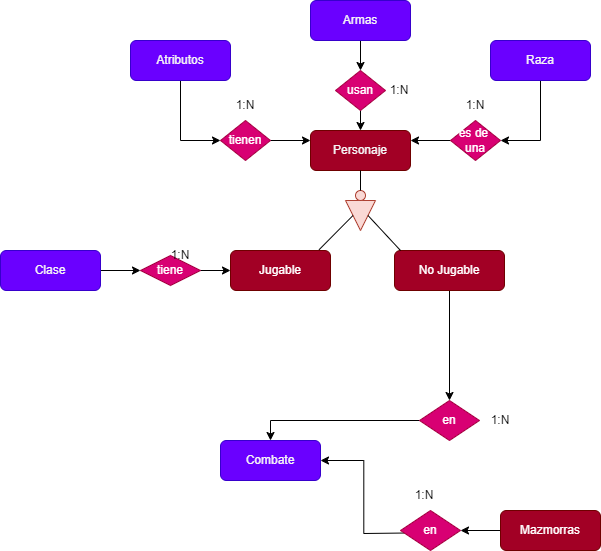

The diagram above was exported from draw.io. Its source (the exported page's mxGraphModel, read from the mxfile embedded in the PNG):
<mxGraphModel dx="1050" dy="565" grid="1" gridSize="10" guides="1" tooltips="1" connect="1" arrows="1" fold="1" page="1" pageScale="1" pageWidth="827" pageHeight="1169" math="0" shadow="0">
  <root>
    <mxCell id="0" />
    <mxCell id="1" parent="0" />
    <mxCell id="QgsUHQgeRSIY5pbjBawD-1" value="&lt;font color=&quot;#f5f5f5&quot;&gt;Personaje&lt;/font&gt;" style="rounded=1;whiteSpace=wrap;html=1;fillColor=#a20025;strokeColor=#6F0000;fontColor=#ffffff;glass=0;shadow=0;" parent="1" vertex="1">
      <mxGeometry x="330" y="290" width="100" height="40" as="geometry" />
    </mxCell>
    <mxCell id="QgsUHQgeRSIY5pbjBawD-2" value="Jugable" style="rounded=1;whiteSpace=wrap;html=1;fillColor=#a20025;fontColor=#ffffff;strokeColor=#6F0000;" parent="1" vertex="1">
      <mxGeometry x="250" y="410" width="100" height="40" as="geometry" />
    </mxCell>
    <mxCell id="QgsUHQgeRSIY5pbjBawD-54" style="edgeStyle=orthogonalEdgeStyle;rounded=0;orthogonalLoop=1;jettySize=auto;html=1;exitX=0.5;exitY=1;exitDx=0;exitDy=0;" parent="1" source="QgsUHQgeRSIY5pbjBawD-3" target="QgsUHQgeRSIY5pbjBawD-52" edge="1">
      <mxGeometry relative="1" as="geometry" />
    </mxCell>
    <mxCell id="QgsUHQgeRSIY5pbjBawD-3" value="No Jugable" style="rounded=1;whiteSpace=wrap;html=1;fillColor=#a20025;fontColor=#ffffff;strokeColor=#6F0000;" parent="1" vertex="1">
      <mxGeometry x="414" y="410" width="110" height="40" as="geometry" />
    </mxCell>
    <mxCell id="QgsUHQgeRSIY5pbjBawD-4" value="" style="triangle;whiteSpace=wrap;html=1;rotation=90;fillColor=#fad9d5;strokeColor=#ae4132;" parent="1" vertex="1">
      <mxGeometry x="365" y="360" width="30" height="30" as="geometry" />
    </mxCell>
    <mxCell id="QgsUHQgeRSIY5pbjBawD-5" value="" style="ellipse;whiteSpace=wrap;html=1;aspect=fixed;fillColor=#fad9d5;strokeColor=#ae4132;" parent="1" vertex="1">
      <mxGeometry x="375" y="350" width="10" height="10" as="geometry" />
    </mxCell>
    <mxCell id="QgsUHQgeRSIY5pbjBawD-6" value="" style="endArrow=none;html=1;rounded=0;entryX=0.5;entryY=1;entryDx=0;entryDy=0;exitX=0.5;exitY=0;exitDx=0;exitDy=0;" parent="1" source="QgsUHQgeRSIY5pbjBawD-5" target="QgsUHQgeRSIY5pbjBawD-1" edge="1">
      <mxGeometry width="50" height="50" relative="1" as="geometry">
        <mxPoint x="390" y="520" as="sourcePoint" />
        <mxPoint x="440" y="470" as="targetPoint" />
      </mxGeometry>
    </mxCell>
    <mxCell id="QgsUHQgeRSIY5pbjBawD-7" value="" style="endArrow=none;html=1;rounded=0;entryX=0.5;entryY=1;entryDx=0;entryDy=0;exitX=0.886;exitY=-0.02;exitDx=0;exitDy=0;exitPerimeter=0;" parent="1" source="QgsUHQgeRSIY5pbjBawD-2" target="QgsUHQgeRSIY5pbjBawD-4" edge="1">
      <mxGeometry width="50" height="50" relative="1" as="geometry">
        <mxPoint x="330" y="410" as="sourcePoint" />
        <mxPoint x="370" y="380" as="targetPoint" />
      </mxGeometry>
    </mxCell>
    <mxCell id="QgsUHQgeRSIY5pbjBawD-8" value="" style="endArrow=none;html=1;rounded=0;exitX=0.5;exitY=0;exitDx=0;exitDy=0;" parent="1" source="QgsUHQgeRSIY5pbjBawD-4" edge="1">
      <mxGeometry width="50" height="50" relative="1" as="geometry">
        <mxPoint x="390" y="370" as="sourcePoint" />
        <mxPoint x="420" y="410" as="targetPoint" />
      </mxGeometry>
    </mxCell>
    <mxCell id="QgsUHQgeRSIY5pbjBawD-20" style="edgeStyle=orthogonalEdgeStyle;rounded=0;orthogonalLoop=1;jettySize=auto;html=1;exitX=0.5;exitY=1;exitDx=0;exitDy=0;entryX=0;entryY=0.5;entryDx=0;entryDy=0;" parent="1" source="QgsUHQgeRSIY5pbjBawD-12" target="QgsUHQgeRSIY5pbjBawD-16" edge="1">
      <mxGeometry relative="1" as="geometry" />
    </mxCell>
    <mxCell id="QgsUHQgeRSIY5pbjBawD-12" value="&lt;font color=&quot;#f5f5f5&quot;&gt;Atributos&lt;/font&gt;" style="rounded=1;whiteSpace=wrap;html=1;fillColor=#6a00ff;strokeColor=#3700CC;fontColor=#ffffff;glass=0;shadow=0;" parent="1" vertex="1">
      <mxGeometry x="150" y="200" width="100" height="40" as="geometry" />
    </mxCell>
    <mxCell id="QgsUHQgeRSIY5pbjBawD-24" style="edgeStyle=orthogonalEdgeStyle;rounded=0;orthogonalLoop=1;jettySize=auto;html=1;exitX=0.5;exitY=1;exitDx=0;exitDy=0;entryX=1;entryY=0.5;entryDx=0;entryDy=0;" parent="1" source="QgsUHQgeRSIY5pbjBawD-14" target="QgsUHQgeRSIY5pbjBawD-18" edge="1">
      <mxGeometry relative="1" as="geometry" />
    </mxCell>
    <mxCell id="QgsUHQgeRSIY5pbjBawD-14" value="&lt;font color=&quot;#f5f5f5&quot;&gt;Raza&lt;/font&gt;" style="rounded=1;whiteSpace=wrap;html=1;fillColor=#6a00ff;strokeColor=#3700CC;fontColor=#ffffff;glass=0;shadow=0;" parent="1" vertex="1">
      <mxGeometry x="510" y="200" width="100" height="40" as="geometry" />
    </mxCell>
    <mxCell id="QgsUHQgeRSIY5pbjBawD-22" style="edgeStyle=orthogonalEdgeStyle;rounded=0;orthogonalLoop=1;jettySize=auto;html=1;exitX=0.5;exitY=1;exitDx=0;exitDy=0;" parent="1" source="QgsUHQgeRSIY5pbjBawD-15" target="QgsUHQgeRSIY5pbjBawD-17" edge="1">
      <mxGeometry relative="1" as="geometry" />
    </mxCell>
    <mxCell id="QgsUHQgeRSIY5pbjBawD-15" value="&lt;font color=&quot;#f5f5f5&quot;&gt;Armas&lt;/font&gt;" style="rounded=1;whiteSpace=wrap;html=1;fillColor=#6a00ff;strokeColor=#3700CC;fontColor=#ffffff;glass=0;shadow=0;" parent="1" vertex="1">
      <mxGeometry x="330" y="160" width="100" height="40" as="geometry" />
    </mxCell>
    <mxCell id="QgsUHQgeRSIY5pbjBawD-21" style="edgeStyle=orthogonalEdgeStyle;rounded=0;orthogonalLoop=1;jettySize=auto;html=1;exitX=1;exitY=0.5;exitDx=0;exitDy=0;entryX=0;entryY=0.25;entryDx=0;entryDy=0;" parent="1" source="QgsUHQgeRSIY5pbjBawD-16" target="QgsUHQgeRSIY5pbjBawD-1" edge="1">
      <mxGeometry relative="1" as="geometry" />
    </mxCell>
    <mxCell id="QgsUHQgeRSIY5pbjBawD-16" value="tienen" style="rhombus;whiteSpace=wrap;html=1;fillColor=#d80073;fontColor=#ffffff;strokeColor=#A50040;" parent="1" vertex="1">
      <mxGeometry x="240" y="280" width="50" height="40" as="geometry" />
    </mxCell>
    <mxCell id="QgsUHQgeRSIY5pbjBawD-23" style="edgeStyle=orthogonalEdgeStyle;rounded=0;orthogonalLoop=1;jettySize=auto;html=1;exitX=0.5;exitY=1;exitDx=0;exitDy=0;entryX=0.5;entryY=0;entryDx=0;entryDy=0;" parent="1" source="QgsUHQgeRSIY5pbjBawD-17" target="QgsUHQgeRSIY5pbjBawD-1" edge="1">
      <mxGeometry relative="1" as="geometry" />
    </mxCell>
    <mxCell id="QgsUHQgeRSIY5pbjBawD-17" value="usan" style="rhombus;whiteSpace=wrap;html=1;fillColor=#d80073;fontColor=#ffffff;strokeColor=#A50040;" parent="1" vertex="1">
      <mxGeometry x="355" y="230" width="50" height="40" as="geometry" />
    </mxCell>
    <mxCell id="QgsUHQgeRSIY5pbjBawD-25" style="edgeStyle=orthogonalEdgeStyle;rounded=0;orthogonalLoop=1;jettySize=auto;html=1;exitX=0;exitY=0.5;exitDx=0;exitDy=0;entryX=1;entryY=0.25;entryDx=0;entryDy=0;" parent="1" source="QgsUHQgeRSIY5pbjBawD-18" target="QgsUHQgeRSIY5pbjBawD-1" edge="1">
      <mxGeometry relative="1" as="geometry" />
    </mxCell>
    <mxCell id="QgsUHQgeRSIY5pbjBawD-18" value="es de&amp;nbsp;&lt;div&gt;una&lt;/div&gt;" style="rhombus;whiteSpace=wrap;html=1;fillColor=#d80073;fontColor=#ffffff;strokeColor=#A50040;" parent="1" vertex="1">
      <mxGeometry x="470" y="280" width="50" height="40" as="geometry" />
    </mxCell>
    <mxCell id="QgsUHQgeRSIY5pbjBawD-38" style="edgeStyle=orthogonalEdgeStyle;rounded=0;orthogonalLoop=1;jettySize=auto;html=1;exitX=1;exitY=0.5;exitDx=0;exitDy=0;entryX=0;entryY=0.5;entryDx=0;entryDy=0;" parent="1" source="QgsUHQgeRSIY5pbjBawD-29" target="QgsUHQgeRSIY5pbjBawD-37" edge="1">
      <mxGeometry relative="1" as="geometry" />
    </mxCell>
    <mxCell id="QgsUHQgeRSIY5pbjBawD-29" value="&lt;font color=&quot;#f5f5f5&quot;&gt;Clase&lt;/font&gt;" style="rounded=1;whiteSpace=wrap;html=1;fillColor=#6a00ff;strokeColor=#3700CC;fontColor=#ffffff;glass=0;shadow=0;" parent="1" vertex="1">
      <mxGeometry x="20" y="410" width="100" height="40" as="geometry" />
    </mxCell>
    <mxCell id="QgsUHQgeRSIY5pbjBawD-39" style="edgeStyle=orthogonalEdgeStyle;rounded=0;orthogonalLoop=1;jettySize=auto;html=1;exitX=1;exitY=0.5;exitDx=0;exitDy=0;entryX=0;entryY=0.5;entryDx=0;entryDy=0;" parent="1" source="QgsUHQgeRSIY5pbjBawD-37" target="QgsUHQgeRSIY5pbjBawD-2" edge="1">
      <mxGeometry relative="1" as="geometry" />
    </mxCell>
    <mxCell id="QgsUHQgeRSIY5pbjBawD-37" value="tiene" style="rhombus;whiteSpace=wrap;html=1;fillColor=#d80073;fontColor=#ffffff;strokeColor=#A50040;" parent="1" vertex="1">
      <mxGeometry x="160" y="415" width="60" height="30" as="geometry" />
    </mxCell>
    <mxCell id="qLKRdOtEzQ0fR0XOlwT3-2" style="edgeStyle=orthogonalEdgeStyle;rounded=0;orthogonalLoop=1;jettySize=auto;html=1;exitX=0;exitY=0.5;exitDx=0;exitDy=0;entryX=1;entryY=0.5;entryDx=0;entryDy=0;" edge="1" parent="1" source="QgsUHQgeRSIY5pbjBawD-45" target="qLKRdOtEzQ0fR0XOlwT3-1">
      <mxGeometry relative="1" as="geometry" />
    </mxCell>
    <mxCell id="QgsUHQgeRSIY5pbjBawD-45" value="Mazmorras" style="rounded=1;whiteSpace=wrap;html=1;fillColor=#a20025;fontColor=#ffffff;strokeColor=#6F0000;" parent="1" vertex="1">
      <mxGeometry x="520" y="670" width="100" height="40" as="geometry" />
    </mxCell>
    <mxCell id="QgsUHQgeRSIY5pbjBawD-49" value="&lt;font color=&quot;#f5f5f5&quot;&gt;Combate&lt;/font&gt;" style="rounded=1;whiteSpace=wrap;html=1;fillColor=#6a00ff;strokeColor=#3700CC;fontColor=#ffffff;glass=0;shadow=0;" parent="1" vertex="1">
      <mxGeometry x="240" y="600" width="100" height="40" as="geometry" />
    </mxCell>
    <mxCell id="QgsUHQgeRSIY5pbjBawD-55" style="edgeStyle=orthogonalEdgeStyle;rounded=0;orthogonalLoop=1;jettySize=auto;html=1;exitX=0;exitY=0.5;exitDx=0;exitDy=0;entryX=0.5;entryY=0;entryDx=0;entryDy=0;" parent="1" source="QgsUHQgeRSIY5pbjBawD-52" target="QgsUHQgeRSIY5pbjBawD-49" edge="1">
      <mxGeometry relative="1" as="geometry" />
    </mxCell>
    <mxCell id="QgsUHQgeRSIY5pbjBawD-52" value="en" style="rhombus;whiteSpace=wrap;html=1;fillColor=#d80073;fontColor=#ffffff;strokeColor=#A50040;" parent="1" vertex="1">
      <mxGeometry x="439" y="560" width="60" height="40" as="geometry" />
    </mxCell>
    <mxCell id="QgsUHQgeRSIY5pbjBawD-64" style="edgeStyle=orthogonalEdgeStyle;rounded=0;orthogonalLoop=1;jettySize=auto;html=1;exitX=0.5;exitY=1;exitDx=0;exitDy=0;entryX=1;entryY=0.5;entryDx=0;entryDy=0;" parent="1" target="QgsUHQgeRSIY5pbjBawD-49" edge="1">
      <mxGeometry relative="1" as="geometry">
        <mxPoint x="426.5" y="692.5" as="sourcePoint" />
      </mxGeometry>
    </mxCell>
    <mxCell id="QgsUHQgeRSIY5pbjBawD-76" value="1:N" style="text;html=1;align=center;verticalAlign=middle;whiteSpace=wrap;rounded=0;" parent="1" vertex="1">
      <mxGeometry x="414" y="640" width="60" height="30" as="geometry" />
    </mxCell>
    <mxCell id="QgsUHQgeRSIY5pbjBawD-78" value="1:N" style="text;html=1;align=center;verticalAlign=middle;whiteSpace=wrap;rounded=0;" parent="1" vertex="1">
      <mxGeometry x="465" y="250" width="60" height="30" as="geometry" />
    </mxCell>
    <mxCell id="QgsUHQgeRSIY5pbjBawD-79" value="1:N" style="text;html=1;align=center;verticalAlign=middle;whiteSpace=wrap;rounded=0;" parent="1" vertex="1">
      <mxGeometry x="389" y="235" width="60" height="30" as="geometry" />
    </mxCell>
    <mxCell id="LuzDCxf_kMKKJBGIW-wc-1" value="1:N" style="text;html=1;align=center;verticalAlign=middle;whiteSpace=wrap;rounded=0;" parent="1" vertex="1">
      <mxGeometry x="235" y="250" width="60" height="30" as="geometry" />
    </mxCell>
    <mxCell id="qLKRdOtEzQ0fR0XOlwT3-1" value="en" style="rhombus;whiteSpace=wrap;html=1;fillColor=#d80073;fontColor=#ffffff;strokeColor=#A50040;" vertex="1" parent="1">
      <mxGeometry x="420" y="670" width="60" height="40" as="geometry" />
    </mxCell>
    <mxCell id="qLKRdOtEzQ0fR0XOlwT3-3" value="1:N" style="text;html=1;align=center;verticalAlign=middle;whiteSpace=wrap;rounded=0;" vertex="1" parent="1">
      <mxGeometry x="170" y="400" width="60" height="30" as="geometry" />
    </mxCell>
    <mxCell id="qLKRdOtEzQ0fR0XOlwT3-4" value="1:N" style="text;html=1;align=center;verticalAlign=middle;whiteSpace=wrap;rounded=0;" vertex="1" parent="1">
      <mxGeometry x="490" y="565" width="60" height="30" as="geometry" />
    </mxCell>
  </root>
</mxGraphModel>